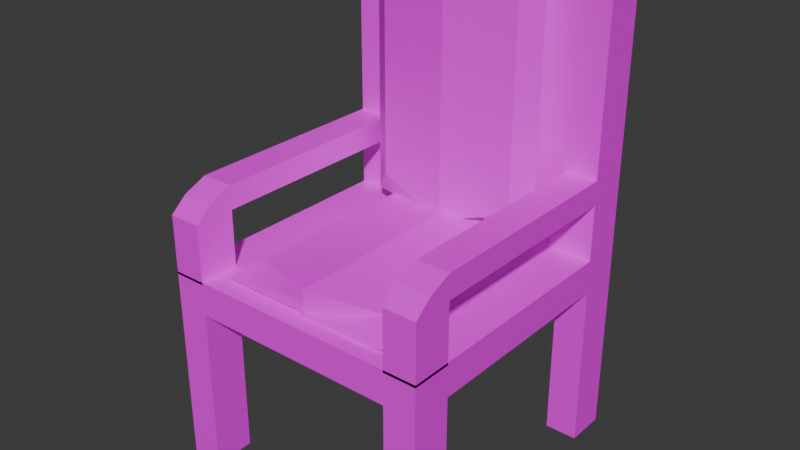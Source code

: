 # Source: chair.blend  (saved by Blender 4.3.34; exported with 4.5.12 LTS)
import bpy
from mathutils import Matrix  # noqa: F401  (used for matrix-valued properties, if any)

bpy.ops.wm.read_factory_settings(use_empty=True)
scene = bpy.context.scene
scene.name = 'Scene'

# ---- collections
col_collection = bpy.data.collections.new('Collection'); scene.collection.children.link(col_collection)

# ---- images (referenced by path relative to the original .blend; pixels are not part of the script)
import os
ASSET_DIR = os.environ.get("B2B_ASSET_DIR", "")  # directory of the original .blend (textures are referenced by path, not embedded)
HERE = os.path.dirname(os.path.abspath(__file__))  # packed textures are extracted next to this script under _unpacked/

def load_image(name, relpath, width, height, colorspace="sRGB"):
    """Load a texture the original file referenced (path relative to the .blend, or extracted next to this script)."""
    p = next((c for c in (os.path.join(HERE, relpath), os.path.join(ASSET_DIR, relpath)) if relpath and os.path.exists(c)), "")
    if p:
        img = bpy.data.images.load(p, check_existing=True)
        img.name = name
    else:  # same state as the original file: an image datablock whose file is absent (Cycles renders it pink)
        img = bpy.data.images.new(name, width, height)
        img.source = "FILE"
        img.filepath = "//" + (relpath or name)
    img.colorspace_settings.name = colorspace
    return img
img_palette_png = load_image('palette.png', 'palette.png', 1024, 1024, 'sRGB')

# ---- materials (node trees are filled in below, after node groups)
mat_material = bpy.data.materials.new('Material')
mat_material.alpha_threshold = 0.0
mat_material.roughness = 0.5
mat_material.line_color = (0.0, 0.0, 0.0, 1.0)

# ---- material node trees
mat_material.use_nodes = True; mat_material.node_tree.nodes.clear()
_N = mat_material.node_tree.nodes; _L = mat_material.node_tree.links
n0 = _N.new('ShaderNodeOutputMaterial'); n0.name = 'Material Output'; n0.location = (300, 300)
n1 = _N.new('ShaderNodeBsdfPrincipled'); n1.name = 'Principled BSDF'; n1.location = (10, 300)
n1.inputs[3].default_value = 1.45
n2 = _N.new('ShaderNodeTexImage'); n2.name = 'Image Texture'; n2.location = (-280, 280)
n2.image = img_palette_png
_L.new(n1.outputs[0], n0.inputs[0])
_L.new(n2.outputs[0], n1.inputs[0])
n0.is_active_output = True

# ---- world
world_world = bpy.data.worlds.new('World'); scene.world = world_world
world_world.use_nodes = True; world_world.node_tree.nodes.clear()
_N = world_world.node_tree.nodes; _L = world_world.node_tree.links
n0 = _N.new('ShaderNodeOutputWorld'); n0.name = 'World Output'; n0.location = (300, 300)
n1 = _N.new('ShaderNodeBackground'); n1.name = 'Background'; n1.location = (10, 300)
n1.inputs[0].default_value = (0.05088, 0.05088, 0.05088, 1.0)
_L.new(n1.outputs[0], n0.inputs[0])
n0.is_active_output = True
world_world.color = (0.05088, 0.05088, 0.05088)
world_world.sun_shadow_jitter_overblur = 0.0

# ---- meshes
me_cube = bpy.data.meshes.new('Cube')
me_cube.from_pydata([(0.817, -0.4788, 0.9969), (0.817, -0.4788, 0.003054), (0.817, -0.7212, 0.9969), (0.817, -0.7212, 0.003054), (0.623, -0.4788, 0.9969), (0.623, -0.4788, 0.003054), (0.623, -0.7212, 0.9969), (0.623, -0.7212, 0.003054), (0.817, -0.4788, 1.197), (0.817, -0.7212, 1.197), (0.623, -0.4788, 1.197), (0.623, -0.7212, 1.197), (0.000781, -0.7208, 1.197), (0.000781, -0.0009762, 1.197), (0.8169, -0.0009762, 1.197), (0.000781, -0.7208, 0.9969), (0.000781, -0.0009762, 0.9969), (0.8169, -0.0009762, 0.9967), (-0.817, -0.4788, 0.9969), (-0.817, -0.4788, 0.003054), (-0.817, -0.7212, 0.9969), (-0.817, -0.7212, 0.003054), (-0.623, -0.4788, 0.9969), (-0.623, -0.4788, 0.003054), (-0.623, -0.7212, 0.9969), (-0.623, -0.7212, 0.003054), (-0.817, -0.4788, 1.197), (-0.817, -0.7212, 1.197), (-0.623, -0.4788, 1.197), (-0.623, -0.7212, 1.197), (-0.000781, -0.7208, 1.197), (-0.000781, -0.0009762, 1.197), (-0.8169, -0.0009762, 1.197), (-0.000781, -0.7208, 0.9969), (-0.000781, -0.0009762, 0.9969), (-0.8169, -0.0009762, 0.9967), (0.817, 0.7788, 0.9969), (0.817, 0.7788, 0.003054), (0.817, 1.021, 0.9969), (0.817, 1.021, 0.003054), (0.623, 0.7788, 0.9969), (0.623, 0.7788, 0.003054), (0.623, 1.021, 0.9969), (0.623, 1.021, 0.003054), (0.817, 0.7788, 1.197), (0.817, 1.021, 1.197), (0.623, 0.7788, 1.197), (0.623, 1.021, 1.197), (0.000781, 1.021, 1.197), (0.000781, 0.0009762, 1.197), (0.8169, 0.0009762, 1.197), (0.000781, 1.021, 0.9969), (0.000781, 0.0009762, 0.9969), (0.8169, 0.0009762, 0.9967), (-0.817, 0.7788, 0.9969), (-0.817, 0.7788, 0.003054), (-0.817, 1.021, 0.9969), (-0.817, 1.021, 0.003054), (-0.623, 0.7788, 0.9969), (-0.623, 0.7788, 0.003054), (-0.623, 1.021, 0.9969), (-0.623, 1.021, 0.003054), (-0.817, 0.7788, 1.197), (-0.817, 1.021, 1.197), (-0.623, 0.7788, 1.197), (-0.623, 1.021, 1.197), (-0.000781, 1.021, 1.197), (-0.000781, 0.0009762, 1.197), (-0.8169, 0.0009762, 1.197), (-0.000781, 1.021, 0.9969), (-0.000781, 0.0009762, 0.9969), (-0.8169, 0.0009762, 0.9967), (0.000781, 0.7792, 1.197), (-0.000781, 0.7792, 1.197), (0.817, 0.7788, 2.797), (0.817, 1.021, 2.797), (0.623, 0.7788, 2.797), (0.623, 1.021, 2.797), (0.000781, 1.021, 2.797), (-0.817, 0.7788, 2.797), (-0.817, 1.021, 2.797), (-0.623, 0.7788, 2.797), (-0.623, 1.021, 2.797), (-0.000781, 1.021, 2.797), (0.000781, 0.7792, 2.797), (-0.000781, 0.7792, 2.797), (0.817, 0.7788, 1.677), (0.817, 1.021, 1.677), (0.000781, 0.7792, 1.677), (0.000781, 1.021, 1.677), (0.623, 1.021, 1.677), (0.623, 0.7788, 1.677), (-0.623, 0.7788, 1.677), (-0.817, 0.7788, 1.677), (-0.817, 1.021, 1.677), (-0.623, 1.021, 1.677), (-0.000781, 1.021, 1.677), (-0.000781, 0.7792, 1.677), (-0.817, 0.7788, 1.533), (-0.623, 1.021, 1.533), (-0.000781, 0.7792, 1.533), (-0.623, 0.7788, 1.533), (-0.817, 1.021, 1.533), (-0.000781, 1.021, 1.533), (0.817, 0.7788, 1.533), (0.000781, 1.021, 1.533), (0.623, 1.021, 1.533), (0.623, 0.7788, 1.533), (0.817, 1.021, 1.533), (0.000781, 0.7792, 1.533), (0.817, -0.4812, 1.677), (0.623, -0.4812, 1.677), (-0.623, -0.4812, 1.533), (-0.623, -0.4812, 1.677), (-0.817, -0.4812, 1.677), (-0.817, -0.4812, 1.533), (0.817, -0.4812, 1.533), (0.623, -0.4812, 1.533), (0.817, -0.6212, 1.618), (0.623, -0.6212, 1.618), (-0.623, -0.7212, 1.533), (-0.623, -0.6212, 1.618), (-0.817, -0.6212, 1.618), (-0.817, -0.7212, 1.533), (0.817, -0.7212, 1.533), (0.623, -0.7212, 1.533), (-0.623, -0.4812, 1.183), (-0.817, -0.4812, 1.183), (0.817, -0.4812, 1.183), (0.623, -0.4812, 1.183), (-0.623, -0.7212, 1.183), (-0.817, -0.7212, 1.183), (0.817, -0.7212, 1.183), (0.623, -0.7212, 1.183), (-0.432, 0.5377, 1.445), (-0.432, 0.5377, 2.62), (-0.432, 0.6977, 1.445), (-0.432, 0.6977, 2.62), (0.432, 0.5377, 1.445), (0.432, 0.5377, 2.62), (0.432, 0.6977, 1.445), (0.432, 0.6977, 2.62), (-0.54, 0.6177, 1.298), (-0.432, 0.5377, 2.033), (-0.54, 0.6177, 2.767), (-0.432, 0.6977, 2.033), (1.192e-06, 0.7477, 1.298), (1.192e-06, 0.7477, 2.767), (0.432, 0.6977, 2.033), (0.54, 0.6177, 1.298), (0.54, 0.6177, 2.767), (0.432, 0.5377, 2.033), (1.192e-06, 0.4877, 1.298), (1.192e-06, 0.4877, 2.767), (-0.54, 0.6177, 2.033), (0.54, 0.6177, 2.033), (1.192e-06, 0.6177, 2.767), (1.192e-06, 0.6177, 1.298), (1.192e-06, 0.4877, 2.033), (0.54, 0.6177, 2.033), (1.192e-06, 0.7477, 2.033), (-0.54, 0.6177, 2.033), (-0.4075, 0.6949, 1.147), (-0.4075, -0.4798, 1.147), (-0.4075, 0.6949, 1.307), (-0.4075, -0.4798, 1.307), (0.4565, 0.6949, 1.147), (0.4565, -0.4798, 1.147), (0.4565, 0.6949, 1.307), (0.4565, -0.4798, 1.307), (-0.5155, 0.8417, 1.227), (-0.4075, 0.1075, 1.147), (-0.5155, -0.6266, 1.227), (-0.4075, 0.1075, 1.307), (0.02451, 0.8417, 1.357), (0.02451, -0.6266, 1.357), (0.4565, 0.1075, 1.307), (0.5645, 0.8417, 1.227), (0.5645, -0.6266, 1.227), (0.4565, 0.1075, 1.147), (0.02451, 0.8417, 1.097), (0.02451, -0.6266, 1.097), (-0.5155, 0.1075, 1.227), (0.5645, 0.1075, 1.227), (0.02451, -0.6266, 1.227), (0.02451, 0.8417, 1.227), (0.02451, 0.1075, 1.097), (0.5645, 0.1075, 1.227), (0.02451, 0.1075, 1.357), (-0.5155, 0.1075, 1.227)], [(154, 136), (155, 140), (182, 163), (183, 167)], [(6, 11, 12, 15), (3, 2, 6, 7), (7, 6, 4, 5), (5, 1, 3, 7), (1, 0, 2, 3), (5, 4, 0, 1), (8, 0, 17, 14), (0, 4, 16, 17), (8, 10, 11, 9), (4, 6, 15, 16), (16, 15, 12, 13), (17, 16, 13, 14), (11, 10, 13, 12), (6, 2, 9, 11), (2, 0, 8, 9), (10, 8, 14, 13), (24, 33, 30, 29), (21, 25, 24, 20), (25, 23, 22, 24), (23, 25, 21, 19), (19, 21, 20, 18), (23, 19, 18, 22), (26, 32, 35, 18), (18, 35, 34, 22), (26, 27, 29, 28), (22, 34, 33, 24), (34, 31, 30, 33), (35, 32, 31, 34), (29, 30, 31, 28), (24, 29, 27, 20), (20, 27, 26, 18), (28, 31, 32, 26), (42, 51, 48, 47), (39, 43, 42, 38), (43, 41, 40, 42), (41, 43, 39, 37), (37, 39, 38, 36), (41, 37, 36, 40), (44, 50, 53, 36), (36, 53, 52, 40), (95, 94, 80, 82), (40, 52, 51, 42), (52, 49, 72, 48, 51), (53, 50, 49, 52), (89, 88, 84, 78), (42, 47, 45, 38), (38, 45, 44, 36), (46, 49, 50, 44), (60, 65, 66, 69), (57, 56, 60, 61), (61, 60, 58, 59), (59, 55, 57, 61), (55, 54, 56, 57), (59, 58, 54, 55), (62, 54, 71, 68), (54, 58, 70, 71), (93, 92, 81, 79), (58, 60, 69, 70), (70, 69, 66, 73, 67), (71, 70, 67, 68), (86, 87, 75, 74), (60, 56, 63, 65), (56, 54, 62, 63), (64, 62, 68, 67), (74, 75, 77, 76), (73, 64, 67), (46, 72, 49), (77, 78, 84, 76), (79, 81, 82, 80), (82, 81, 85, 83), (97, 96, 83, 85), (94, 93, 79, 80), (90, 89, 78, 77), (92, 97, 85, 81), (91, 86, 74, 76), (87, 90, 77, 75), (88, 91, 76, 84), (96, 95, 82, 83), (109, 107, 91, 88), (108, 106, 90, 87), (92, 93, 114, 113), (106, 105, 89, 90), (104, 108, 87, 86), (105, 109, 88, 89), (103, 99, 95, 96), (101, 100, 97, 92), (102, 98, 93, 94), (100, 103, 96, 97), (93, 98, 115, 114), (99, 102, 94, 95), (65, 63, 102, 99), (62, 64, 101, 98), (73, 66, 103, 100), (63, 62, 98, 102), (64, 73, 100, 101), (66, 65, 99, 103), (48, 72, 109, 105), (44, 45, 108, 104), (47, 48, 105, 106), (46, 44, 104, 107), (45, 47, 106, 108), (72, 46, 107, 109), (120, 123, 131, 130), (110, 111, 119, 118), (98, 101, 112, 115), (104, 86, 110, 116), (107, 104, 116, 117), (101, 92, 113, 112), (86, 91, 111, 110), (91, 107, 117, 111), (125, 124, 118, 119), (123, 120, 121, 122), (116, 110, 118, 124), (114, 115, 123, 122), (112, 113, 121, 120), (111, 117, 125, 119), (112, 120, 130, 126), (113, 114, 122, 121), (129, 128, 132, 133), (127, 126, 130, 131), (117, 116, 128, 129), (125, 117, 129, 133), (124, 125, 133, 132), (123, 115, 127, 131), (116, 124, 132, 128), (115, 112, 126, 127), (161, 144, 137, 145), (160, 147, 141, 148), (159, 150, 139, 151), (158, 153, 135, 143), (157, 149, 138, 152), (156, 144, 135, 153), (150, 156, 153, 139), (141, 147, 156, 150), (147, 137, 144, 156), (142, 157, 152, 134), (136, 146, 157, 142), (146, 140, 149, 157), (152, 158, 143, 134), (138, 151, 158, 152), (151, 139, 153, 158), (149, 159, 151, 138), (140, 148, 159, 149), (148, 141, 150, 159), (146, 160, 148, 140), (136, 145, 160, 146), (145, 137, 147, 160), (142, 161, 145, 136), (134, 143, 161, 142), (143, 135, 144, 161), (189, 172, 165, 173), (188, 175, 169, 176), (187, 178, 167, 179), (186, 181, 163, 171), (185, 177, 166, 180), (184, 172, 163, 181), (178, 184, 181, 167), (169, 175, 184, 178), (175, 165, 172, 184), (170, 185, 180, 162), (164, 174, 185, 170), (174, 168, 177, 185), (180, 186, 171, 162), (166, 179, 186, 180), (179, 167, 181, 186), (177, 187, 179, 166), (168, 176, 187, 177), (176, 169, 178, 187), (174, 188, 176, 168), (164, 173, 188, 174), (173, 165, 175, 188), (170, 189, 173, 164), (162, 171, 189, 170), (171, 163, 172, 189)])
_uv = me_cube.uv_layers.new(name='UVMap')
_uv.uv.foreach_set('vector', [0.7333, 0.9047, 0.7333, 0.9047, 0.7333, 0.9047, 0.7333, 0.9047, 0.7333, 0.9047, 0.7333, 0.9047, 0.7333, 0.9047, 0.7333, 0.9047, 0.7333, 0.9047, 0.7333, 0.9047, 0.7333, 0.9047, 0.7333, 0.9047, 0.7333, 0.9047, 0.7333, 0.9047, 0.7333, 0.9047, 0.7333, 0.9047, 0.7333, 0.9047, 0.7333, 0.9047, 0.7333, 0.9047, 0.7333, 0.9047, 0.7333, 0.9047, 0.7333, 0.9047, 0.7333, 0.9047, 0.7333, 0.9047, 0.7333, 0.9047, 0.7333, 0.9047, 0.7333, 0.9047, 0.7333, 0.9047, 0.7333, 0.9047, 0.7333, 0.9047, 0.7333, 0.9047, 0.7333, 0.9047, 0.7333, 0.9047, 0.7333, 0.9047, 0.7333, 0.9047, 0.7333, 0.9047, 0.7333, 0.9047, 0.7333, 0.9047, 0.7333, 0.9047, 0.7333, 0.9047, 0.7333, 0.9047, 0.7333, 0.9047, 0.7333, 0.9047, 0.7333, 0.9047, 0.7333, 0.9047, 0.7333, 0.9047, 0.7333, 0.9047, 0.7333, 0.9047, 0.7333, 0.9047, 0.7333, 0.9047, 0.7333, 0.9047, 0.7333, 0.9047, 0.7333, 0.9047, 0.7333, 0.9047, 0.7333, 0.9047, 0.7333, 0.9047, 0.7333, 0.9047, 0.7333, 0.9047, 0.7333, 0.9047, 0.7333, 0.9047, 0.7333, 0.9047, 0.7333, 0.9047, 0.7333, 0.9047, 0.7333, 0.9047, 0.7333, 0.9047, 0.7333, 0.9047, 0.7333, 0.9047, 0.7333, 0.9047, 0.7333, 0.9047, 0.7333, 0.9047, 0.7333, 0.9047, 0.7333, 0.9047, 0.7333, 0.9047, 0.7333, 0.9047, 0.7333, 0.9047, 0.7333, 0.9047, 0.7333, 0.9047, 0.7333, 0.9047, 0.7333, 0.9047, 0.7333, 0.9047, 0.7333, 0.9047, 0.7333, 0.9047, 0.7333, 0.9047, 0.7333, 0.9047, 0.7333, 0.9047, 0.7333, 0.9047, 0.7333, 0.9047, 0.7333, 0.9047, 0.7333, 0.9047, 0.7333, 0.9047, 0.7333, 0.9047, 0.7333, 0.9047, 0.7333, 0.9047, 0.7333, 0.9047, 0.7333, 0.9047, 0.7333, 0.9047, 0.7333, 0.9047, 0.7333, 0.9047, 0.7333, 0.9047, 0.7333, 0.9047, 0.7333, 0.9047, 0.7333, 0.9047, 0.7333, 0.9047, 0.7333, 0.9047, 0.7333, 0.9047, 0.7333, 0.9047, 0.7333, 0.9047, 0.7333, 0.9047, 0.7333, 0.9047, 0.7333, 0.9047, 0.7333, 0.9047, 0.7333, 0.9047, 0.7333, 0.9047, 0.7333, 0.9047, 0.7333, 0.9047, 0.7333, 0.9047, 0.7333, 0.9047, 0.7333, 0.9047, 0.7333, 0.9047, 0.7333, 0.9047, 0.7333, 0.9047, 0.7333, 0.9047, 0.7333, 0.9047, 0.7333, 0.9047, 0.7333, 0.9047, 0.7333, 0.9047, 0.7333, 0.9047, 0.7333, 0.9047, 0.7333, 0.9047, 0.7333, 0.9047, 0.7333, 0.9047, 0.7333, 0.9047, 0.7333, 0.9047, 0.7333, 0.9047, 0.7333, 0.9047, 0.7333, 0.9047, 0.7333, 0.9047, 0.7333, 0.9047, 0.7333, 0.9047, 0.7333, 0.9047, 0.7333, 0.9047, 0.7333, 0.9047, 0.7333, 0.9047, 0.7333, 0.9047, 0.7333, 0.9047, 0.7333, 0.9047, 0.7333, 0.9047, 0.7333, 0.9047, 0.7333, 0.9047, 0.7333, 0.9047, 0.7333, 0.9047, 0.7333, 0.9047, 0.7333, 0.9047, 0.7333, 0.9047, 0.7333, 0.9047, 0.7333, 0.9047, 0.7333, 0.9047, 0.7333, 0.9047, 0.7333, 0.9047, 0.7333, 0.9047, 0.7333, 0.9047, 0.7333, 0.9047, 0.7333, 0.9047, 0.7333, 0.9047, 0.7333, 0.9047, 0.7333, 0.9047, 0.7333, 0.9047, 0.7333, 0.9047, 0.7333, 0.9047, 0.7333, 0.9047, 0.7333, 0.9047, 0.7333, 0.9047, 0.7333, 0.9047, 0.7333, 0.9047, 0.7333, 0.9047, 0.7333, 0.9047, 0.7333, 0.9047, 0.7333, 0.9047, 0.7333, 0.9047, 0.7333, 0.9047, 0.7333, 0.9047, 0.7333, 0.9047, 0.7333, 0.9047, 0.7333, 0.9047, 0.7333, 0.9047, 0.7333, 0.9047, 0.7333, 0.9047, 0.7333, 0.9047, 0.7333, 0.9047, 0.7333, 0.9047, 0.7333, 0.9047, 0.7333, 0.9047, 0.7333, 0.9047, 0.7333, 0.9047, 0.7333, 0.9047, 0.7333, 0.9047, 0.7333, 0.9047, 0.7333, 0.9047, 0.7333, 0.9047, 0.7333, 0.9047, 0.7333, 0.9047, 0.7333, 0.9047, 0.7333, 0.9047, 0.7333, 0.9047, 0.7333, 0.9047, 0.7333, 0.9047, 0.7333, 0.9047, 0.7333, 0.9047, 0.7333, 0.9047, 0.7333, 0.9047, 0.7333, 0.9047, 0.7333, 0.9047, 0.7333, 0.9047, 0.7333, 0.9047, 0.7333, 0.9047, 0.7333, 0.9047, 0.7333, 0.9047, 0.7333, 0.9047, 0.7333, 0.9047, 0.7333, 0.9047, 0.7333, 0.9047, 0.7333, 0.9047, 0.7333, 0.9047, 0.7333, 0.9047, 0.7333, 0.9047, 0.7333, 0.9047, 0.7333, 0.9047, 0.7333, 0.9047, 0.7333, 0.9047, 0.7333, 0.9047, 0.7333, 0.9047, 0.7333, 0.9047, 0.7333, 0.9047, 0.7333, 0.9047, 0.7333, 0.9047, 0.7333, 0.9047, 0.7333, 0.9047, 0.7333, 0.9047, 0.7333, 0.9047, 0.7333, 0.9047, 0.7333, 0.9047, 0.7333, 0.9047, 0.7333, 0.9047, 0.7333, 0.9047, 0.7333, 0.9047, 0.7333, 0.9047, 0.7333, 0.9047, 0.7333, 0.9047, 0.7333, 0.9047, 0.7333, 0.9047, 0.7333, 0.9047, 0.7333, 0.9047, 0.7333, 0.9047, 0.7333, 0.9047, 0.7333, 0.9047, 0.7333, 0.9047, 0.7333, 0.9047, 0.7333, 0.9047, 0.7333, 0.9047, 0.7333, 0.9047, 0.7333, 0.9047, 0.7333, 0.9047, 0.7333, 0.9047, 0.7333, 0.9047, 0.7333, 0.9047, 0.7333, 0.9047, 0.7333, 0.9047, 0.7333, 0.9047, 0.7333, 0.9047, 0.7333, 0.9047, 0.7333, 0.9047, 0.7333, 0.9047, 0.7333, 0.9047, 0.7333, 0.9047, 0.7333, 0.9047, 0.7333, 0.9047, 0.7333, 0.9047, 0.7333, 0.9047, 0.7333, 0.9047, 0.7333, 0.9047, 0.7333, 0.9047, 0.7333, 0.9047, 0.7333, 0.9047, 0.7333, 0.9047, 0.7333, 0.9047, 0.7333, 0.9047, 0.7333, 0.9047, 0.7333, 0.9047, 0.7333, 0.9047, 0.7333, 0.9047, 0.7333, 0.9047, 0.7333, 0.9047, 0.7333, 0.9047, 0.7333, 0.9047, 0.7333, 0.9047, 0.7333, 0.9047, 0.7333, 0.9047, 0.7333, 0.9047, 0.7333, 0.9047, 0.7333, 0.9047, 0.7333, 0.9047, 0.7333, 0.9047, 0.7333, 0.9047, 0.7333, 0.9047, 0.7333, 0.9047, 0.7333, 0.9047, 0.7333, 0.9047, 0.7333, 0.9047, 0.7333, 0.9047, 0.7333, 0.9047, 0.7333, 0.9047, 0.7333, 0.9047, 0.7333, 0.9047, 0.7333, 0.9047, 0.7333, 0.9047, 0.7333, 0.9047, 0.7333, 0.9047, 0.7333, 0.9047, 0.7333, 0.9047, 0.7333, 0.9047, 0.7333, 0.9047, 0.7333, 0.9047, 0.7333, 0.9047, 0.7333, 0.9047, 0.7333, 0.9047, 0.7333, 0.9047, 0.7333, 0.9047, 0.7333, 0.9047, 0.7333, 0.9047, 0.7333, 0.9047, 0.7333, 0.9047, 0.7333, 0.9047, 0.7333, 0.9047, 0.7333, 0.9047, 0.7333, 0.9047, 0.7333, 0.9047, 0.7333, 0.9047, 0.7333, 0.9047, 0.7333, 0.9047, 0.7333, 0.9047, 0.7333, 0.9047, 0.7333, 0.9047, 0.7333, 0.9047, 0.7333, 0.9047, 0.7333, 0.9047, 0.7333, 0.9047, 0.7333, 0.9047, 0.7333, 0.9047, 0.7333, 0.9047, 0.7333, 0.9047, 0.7333, 0.9047, 0.7333, 0.9047, 0.7333, 0.9047, 0.7333, 0.9047, 0.7333, 0.9047, 0.7333, 0.9047, 0.7333, 0.9047, 0.7333, 0.9047, 0.7333, 0.9047, 0.7333, 0.9047, 0.7333, 0.9047, 0.7333, 0.9047, 0.7333, 0.9047, 0.7333, 0.9047, 0.7333, 0.9047, 0.7333, 0.9047, 0.7333, 0.9047, 0.7333, 0.9047, 0.7333, 0.9047, 0.7333, 0.9047, 0.7333, 0.9047, 0.7333, 0.9047, 0.7333, 0.9047, 0.7333, 0.9047, 0.7333, 0.9047, 0.7333, 0.9047, 0.7333, 0.9047, 0.7333, 0.9047, 0.7333, 0.9047, 0.7333, 0.9047, 0.7333, 0.9047, 0.7333, 0.9047, 0.7333, 0.9047, 0.7333, 0.9047, 0.7333, 0.9047, 0.7333, 0.9047, 0.7333, 0.9047, 0.7333, 0.9047, 0.7333, 0.9047, 0.7333, 0.9047, 0.7333, 0.9047, 0.7333, 0.9047, 0.7333, 0.9047, 0.7333, 0.9047, 0.7333, 0.9047, 0.7333, 0.9047, 0.7333, 0.9047, 0.7333, 0.9047, 0.7333, 0.9047, 0.7333, 0.9047, 0.7333, 0.9047, 0.7333, 0.9047, 0.7333, 0.9047, 0.7333, 0.9047, 0.7333, 0.9047, 0.7333, 0.9047, 0.7333, 0.9047, 0.7333, 0.9047, 0.7333, 0.9047, 0.7333, 0.9047, 0.7333, 0.9047, 0.7333, 0.9047, 0.7333, 0.9047, 0.7333, 0.9047, 0.7333, 0.9047, 0.7333, 0.9047, 0.7333, 0.9047, 0.7333, 0.9047, 0.7333, 0.9047, 0.7333, 0.9047, 0.7333, 0.9047, 0.7333, 0.9047, 0.7333, 0.9047, 0.7333, 0.9047, 0.7333, 0.9047, 0.7333, 0.9047, 0.7333, 0.9047, 0.7333, 0.9047, 0.7333, 0.9047, 0.7333, 0.9047, 0.7333, 0.9047, 0.7333, 0.9047, 0.7333, 0.9047, 0.7333, 0.9047, 0.7333, 0.9047, 0.7333, 0.9047, 0.7333, 0.9047, 0.7333, 0.9047, 0.7333, 0.9047, 0.7333, 0.9047, 0.7333, 0.9047, 0.7333, 0.9047, 0.7333, 0.9047, 0.7333, 0.9047, 0.7333, 0.9047, 0.7333, 0.9047, 0.7333, 0.9047, 0.7333, 0.9047, 0.7333, 0.9047, 0.7333, 0.9047, 0.7333, 0.9047, 0.7333, 0.9047, 0.7333, 0.9047, 0.7333, 0.9047, 0.7333, 0.9047, 0.7333, 0.9047, 0.7333, 0.9047, 0.7333, 0.9047, 0.7333, 0.9047, 0.7333, 0.9047, 0.7333, 0.9047, 0.7333, 0.9047, 0.7333, 0.9047, 0.7333, 0.9047, 0.7333, 0.9047, 0.7333, 0.9047, 0.7333, 0.9047, 0.7333, 0.9047, 0.7333, 0.9047, 0.7333, 0.9047, 0.7333, 0.9047, 0.7333, 0.9047, 0.7333, 0.9047, 0.7333, 0.9047, 0.7333, 0.9047, 0.7333, 0.9047, 0.7333, 0.9047, 0.7333, 0.9047, 0.7333, 0.9047, 0.7333, 0.9047, 0.7333, 0.9047, 0.7333, 0.9047, 0.7333, 0.9047, 0.7333, 0.9047, 0.7333, 0.9047, 0.7333, 0.9047, 0.7333, 0.9047, 0.7333, 0.9047, 0.7333, 0.9047, 0.7333, 0.9047, 0.7333, 0.9047, 0.7333, 0.9047, 0.7333, 0.9047, 0.7333, 0.9047, 0.7333, 0.9047, 0.7333, 0.9047, 0.7333, 0.9047, 0.7333, 0.9047, 0.7333, 0.9047, 0.7333, 0.9047, 0.7333, 0.9047, 0.7333, 0.9047, 0.7333, 0.9047, 0.7333, 0.9047, 0.9048, 0.8362, 0.9048, 0.8362, 0.9048, 0.8362, 0.9048, 0.8362, 0.9048, 0.8362, 0.9048, 0.8362, 0.9048, 0.8362, 0.9048, 0.8362, 0.9048, 0.8362, 0.9048, 0.8362, 0.9048, 0.8362, 0.9048, 0.8362, 0.9048, 0.8362, 0.9048, 0.8362, 0.9048, 0.8362, 0.9048, 0.8362, 0.9048, 0.8362, 0.9048, 0.8362, 0.9048, 0.8362, 0.9048, 0.8362, 0.9048, 0.8362, 0.9048, 0.8362, 0.9048, 0.8362, 0.9048, 0.8362, 0.9048, 0.8362, 0.9048, 0.8362, 0.9048, 0.8362, 0.9048, 0.8362, 0.9048, 0.8362, 0.9048, 0.8362, 0.9048, 0.8362, 0.9048, 0.8362, 0.9048, 0.8362, 0.9048, 0.8362, 0.9048, 0.8362, 0.9048, 0.8362, 0.9048, 0.8362, 0.9048, 0.8362, 0.9048, 0.8362, 0.9048, 0.8362, 0.9048, 0.8362, 0.9048, 0.8362, 0.9048, 0.8362, 0.9048, 0.8362, 0.9048, 0.8362, 0.9048, 0.8362, 0.9048, 0.8362, 0.9048, 0.8362, 0.9048, 0.8362, 0.9048, 0.8362, 0.9048, 0.8362, 0.9048, 0.8362, 0.9048, 0.8362, 0.9048, 0.8362, 0.9048, 0.8362, 0.9048, 0.8362, 0.9048, 0.8362, 0.9048, 0.8362, 0.9048, 0.8362, 0.9048, 0.8362, 0.9048, 0.8362, 0.9048, 0.8362, 0.9048, 0.8362, 0.9048, 0.8362, 0.9048, 0.8362, 0.9048, 0.8362, 0.9048, 0.8362, 0.9048, 0.8362, 0.9048, 0.8362, 0.9048, 0.8362, 0.9048, 0.8362, 0.9048, 0.8362, 0.9048, 0.8362, 0.9048, 0.8362, 0.9048, 0.8362, 0.9048, 0.8362, 0.9048, 0.8362, 0.9048, 0.8362, 0.9048, 0.8362, 0.9048, 0.8362, 0.9048, 0.8362, 0.9048, 0.8362, 0.9048, 0.8362, 0.9048, 0.8362, 0.9048, 0.8362, 0.9048, 0.8362, 0.9048, 0.8362, 0.9048, 0.8362, 0.9048, 0.8362, 0.9048, 0.8362, 0.9048, 0.8362, 0.9048, 0.8362, 0.9048, 0.8362, 0.9048, 0.8362, 0.9048, 0.8362, 0.9048, 0.8362, 0.9048, 0.8362, 0.9048, 0.8362, 0.9048, 0.8362, 0.9048, 0.8362, 0.9048, 0.8362, 0.9048, 0.8362, 0.9048, 0.8362, 0.9048, 0.8362, 0.9048, 0.8362, 0.9048, 0.8362, 0.9048, 0.8362, 0.9048, 0.8362, 0.9048, 0.8362, 0.9048, 0.8362, 0.9048, 0.8362, 0.9048, 0.8362, 0.9048, 0.8362, 0.9048, 0.8362, 0.9048, 0.8362, 0.9048, 0.8362, 0.9048, 0.8362, 0.9048, 0.8362, 0.9048, 0.8362, 0.9048, 0.8362, 0.9048, 0.8362, 0.9048, 0.8362, 0.9048, 0.8362, 0.9048, 0.8362, 0.9048, 0.8362, 0.9048, 0.8362, 0.9048, 0.8362, 0.9048, 0.8362, 0.9048, 0.8362, 0.9048, 0.8362, 0.9048, 0.8362, 0.9048, 0.8362, 0.9048, 0.8362, 0.9048, 0.8362, 0.9048, 0.8362, 0.9048, 0.8362, 0.9048, 0.8362, 0.9048, 0.8362, 0.9048, 0.8362, 0.9048, 0.8362, 0.9048, 0.8362, 0.9048, 0.8362, 0.9048, 0.8362, 0.9048, 0.8362, 0.9048, 0.8362, 0.9048, 0.8362, 0.9048, 0.8362, 0.9048, 0.8362, 0.9048, 0.8362, 0.9048, 0.8362, 0.9048, 0.8362, 0.9048, 0.8362, 0.9048, 0.8362, 0.9048, 0.8362, 0.9048, 0.8362, 0.9048, 0.8362, 0.9048, 0.8362, 0.9048, 0.8362, 0.9048, 0.8362, 0.9048, 0.8362, 0.9048, 0.8362, 0.9048, 0.8362, 0.9048, 0.8362, 0.9048, 0.8362, 0.9048, 0.8362, 0.9048, 0.8362, 0.9048, 0.8362, 0.9048, 0.8362, 0.9048, 0.8362, 0.9048, 0.8362, 0.9048, 0.8362, 0.9048, 0.8362, 0.9048, 0.8362, 0.9048, 0.8362, 0.9048, 0.8362, 0.9048, 0.8362, 0.9048, 0.8362, 0.9048, 0.8362, 0.9048, 0.8362, 0.9048, 0.8362, 0.9048, 0.8362, 0.9048, 0.8362, 0.9048, 0.8362, 0.9048, 0.8362, 0.9048, 0.8362, 0.9048, 0.8362, 0.9048, 0.8362, 0.9048, 0.8362, 0.9048, 0.8362, 0.9048, 0.8362, 0.9048, 0.8362, 0.9048, 0.8362])
me_cube.materials.append(mat_material)
me_cube.use_mirror_vertex_groups = False
me_cube.update()

# ---- objects
ob_cube = bpy.data.objects.new('Cube', me_cube)

# ---- transforms, parenting, visibility, modifiers, constraints
ob_cube.location = (0.0, 0.0, 0.0)
ob_cube.lock_rotations_4d = False
ob_cube.empty_display_type = 'ARROWS'
ob_cube.lineart.crease_threshold = 0.0

# ---- collection membership
col_collection.objects.link(ob_cube)

# ---- scene / render settings (as saved in the file)
scene.frame_start = 1; scene.frame_end = 250; scene.frame_set(1)
scene.render.engine = 'BLENDER_EEVEE_NEXT'
bpy.context.view_layer.update()

# ---- added for rendering (the .blend has no active camera and no usable light): camera, sun
cam_auto = bpy.data.cameras.new('AutoCamera')
cam_auto.lens = 50.0
cam_auto.sensor_width = 36.0
cam_auto.clip_end = 1000.0
ob_auto_camera = bpy.data.objects.new('AutoCamera', cam_auto)
scene.collection.objects.link(ob_auto_camera)
ob_auto_camera.location = (3.40095, -3.93114, 4.12076)
ob_auto_camera.rotation_euler = (1.09748, -7.21219e-08, 0.694738)
scene.camera = ob_auto_camera
light_auto_sun = bpy.data.lights.new('AutoSun', 'SUN')
light_auto_sun.energy = 3.0
light_auto_sun.angle = 0.0523599
ob_auto_sun = bpy.data.objects.new('AutoSun', light_auto_sun)
scene.collection.objects.link(ob_auto_sun)
ob_auto_sun.rotation_euler = (0.872665, 0.174533, 0.523599)
bpy.context.view_layer.update()
